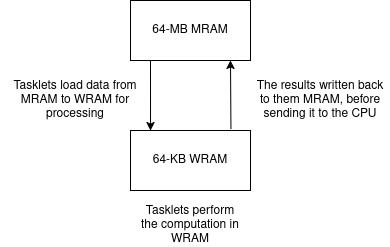

The diagram above was exported from draw.io. Its source (the exported page's mxGraphModel, read from the mxfile embedded in the PNG):
<mxGraphModel dx="956" dy="530" grid="1" gridSize="10" guides="1" tooltips="1" connect="1" arrows="1" fold="1" page="1" pageScale="1" pageWidth="850" pageHeight="1100" math="0" shadow="0">
  <root>
    <mxCell id="0" />
    <mxCell id="1" parent="0" />
    <mxCell id="8x-DEcTpdYHibbGdC_Pp-120" value="64-MB MRAM" style="rounded=0;whiteSpace=wrap;html=1;" vertex="1" parent="1">
      <mxGeometry x="360" y="240" width="120" height="60" as="geometry" />
    </mxCell>
    <mxCell id="8x-DEcTpdYHibbGdC_Pp-122" value="64-KB WRAM" style="rounded=0;whiteSpace=wrap;html=1;" vertex="1" parent="1">
      <mxGeometry x="360" y="370" width="120" height="60" as="geometry" />
    </mxCell>
    <mxCell id="8x-DEcTpdYHibbGdC_Pp-125" value="" style="endArrow=classic;html=1;rounded=0;exitX=0.837;exitY=-0.024;exitDx=0;exitDy=0;exitPerimeter=0;" edge="1" parent="1" source="8x-DEcTpdYHibbGdC_Pp-122">
      <mxGeometry width="50" height="50" relative="1" as="geometry">
        <mxPoint x="410" y="350" as="sourcePoint" />
        <mxPoint x="460" y="300" as="targetPoint" />
      </mxGeometry>
    </mxCell>
    <mxCell id="8x-DEcTpdYHibbGdC_Pp-126" value="" style="endArrow=classic;html=1;rounded=0;entryX=0.167;entryY=0.001;entryDx=0;entryDy=0;entryPerimeter=0;" edge="1" parent="1" target="8x-DEcTpdYHibbGdC_Pp-122">
      <mxGeometry width="50" height="50" relative="1" as="geometry">
        <mxPoint x="380" y="300" as="sourcePoint" />
        <mxPoint x="380" y="360" as="targetPoint" />
      </mxGeometry>
    </mxCell>
    <mxCell id="8x-DEcTpdYHibbGdC_Pp-128" value="Tasklets load data from MRAM to WRAM for processing" style="text;html=1;align=center;verticalAlign=middle;whiteSpace=wrap;rounded=0;" vertex="1" parent="1">
      <mxGeometry x="230" y="290" width="150" height="100" as="geometry" />
    </mxCell>
    <mxCell id="8x-DEcTpdYHibbGdC_Pp-129" value="Tasklets perform the computation in WRAM" style="text;html=1;align=center;verticalAlign=middle;whiteSpace=wrap;rounded=0;" vertex="1" parent="1">
      <mxGeometry x="370" y="450" width="100" height="30" as="geometry" />
    </mxCell>
    <mxCell id="8x-DEcTpdYHibbGdC_Pp-130" value="The results written back to them MRAM, before sending it to the CPU" style="text;html=1;align=center;verticalAlign=middle;whiteSpace=wrap;rounded=0;" vertex="1" parent="1">
      <mxGeometry x="480" y="325" width="140" height="30" as="geometry" />
    </mxCell>
  </root>
</mxGraphModel>